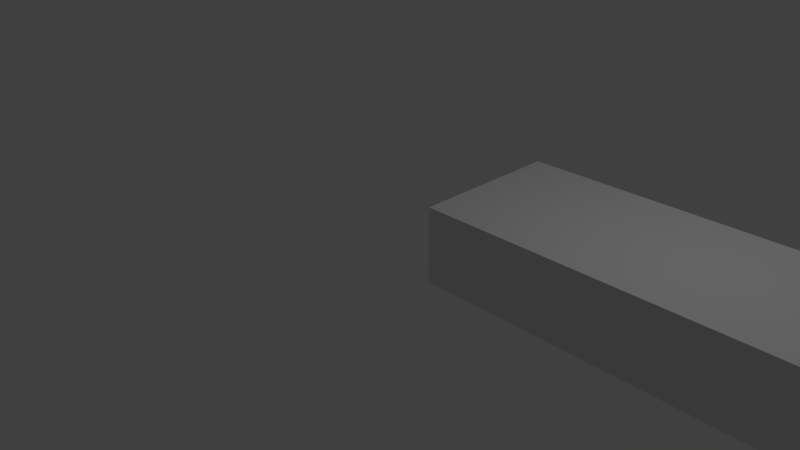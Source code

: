 # Source: Board1.blend  (saved by Blender 2.79.0; exported with 4.5.12 LTS)
import bpy
from mathutils import Matrix  # noqa: F401  (used for matrix-valued properties, if any)

bpy.ops.wm.read_factory_settings(use_empty=True)
scene = bpy.context.scene
scene.name = 'Scene'

# ---- collections
col_collection_1 = bpy.data.collections.new('Collection 1'); scene.collection.children.link(col_collection_1)

# ---- materials (node trees are filled in below, after node groups)
mat_wood = bpy.data.materials.new('Wood')
mat_wood.alpha_threshold = 0.0
mat_wood.use_transparent_shadow = False
mat_wood.roughness = 0.5

# ---- material node trees

# ---- world
world_world = bpy.data.worlds.new('World'); scene.world = world_world
world_world.color = (0.05088, 0.05088, 0.05088)
world_world.use_sun_shadow = False
world_world.sun_shadow_jitter_overblur = 0.0
world_world.cycles.sampling_method = 'NONE'
world_world.cycles.sample_map_resolution = 256

# ---- cameras
cam_camera = bpy.data.cameras.new('Camera')
cam_camera.clip_end = 100.0
cam_camera.lens = 35.0
cam_camera.sensor_width = 32.0
cam_camera.sensor_height = 18.0
cam_camera.ortho_scale = 7.314
cam_camera.dof.focus_distance = 0.0
cam_camera.dof.aperture_fstop = 128.0

# ---- lights
light_lamp = bpy.data.lights.new('Lamp', 'POINT')
light_lamp.transmission_factor = 0.0
light_lamp.cutoff_distance = 30.0
light_lamp.energy = 100.0
light_lamp.shadow_buffer_clip_start = 1.001
light_lamp.shadow_soft_size = 0.1
light_lamp.shadow_maximum_resolution = 0.006
light_lamp.use_absolute_resolution = True
light_lamp.cycles.use_multiple_importance_sampling = False

# ---- meshes
me_cube = bpy.data.meshes.new('Cube')
me_cube.from_pydata([(4.0, 1.0, -1.0), (4.0, -1.0, -1.0), (-1.0, -1.0, -1.0), (-1.0, 1.0, -1.0), (4.0, 1.0, 1.0), (4.0, -1.0, 1.0), (-1.0, -1.0, 1.0), (-1.0, 1.0, 1.0)], [], [(0, 1, 2, 3), (4, 7, 6, 5), (0, 4, 5, 1), (1, 5, 6, 2), (2, 6, 7, 3), (4, 0, 3, 7)])
me_cube.materials.append(mat_wood)
me_cube.use_remesh_preserve_volume = False
me_cube.use_remesh_preserve_attributes = False
me_cube.use_mirror_vertex_groups = False
me_cube.update()

# ---- objects
ob_board2 = bpy.data.objects.new('Board2', me_cube)
ob_lamp = bpy.data.objects.new('Lamp', light_lamp)
ob_camera = bpy.data.objects.new('Camera', cam_camera)

# ---- transforms, parenting, visibility, modifiers, constraints
ob_board2.location = (2.0, 1.0, 0.5)
ob_board2.scale = (1.0, 1.0, 0.5)
ob_board2.lock_rotations_4d = False
ob_board2.empty_display_type = 'ARROWS'
ob_board2.lineart.crease_threshold = 0.0
ob_lamp.location = (4.076, 1.005, 5.904)
ob_lamp.rotation_euler = (0.6503, 0.05522, 1.866)
ob_lamp.lock_rotations_4d = False
ob_lamp.empty_display_type = 'ARROWS'
ob_lamp.color = (0.0, 0.0, 0.0, 0.0)
ob_lamp.lineart.crease_threshold = 0.0
ob_camera.location = (7.481, -6.508, 5.344)
ob_camera.rotation_euler = (1.109, 0.01082, 0.8149)
ob_camera.lock_rotations_4d = False
ob_camera.empty_display_type = 'ARROWS'
ob_camera.color = (0.0, 0.0, 0.0, 0.0)
ob_camera.display_type = 'WIRE'
ob_camera.lineart.crease_threshold = 0.0

# ---- collection membership
col_collection_1.objects.link(ob_board2)
col_collection_1.objects.link(ob_lamp)
col_collection_1.objects.link(ob_camera)

# ---- scene / render settings (as saved in the file)
scene.camera = ob_camera
scene.frame_start = 1; scene.frame_end = 250; scene.frame_set(1)
scene.render.engine = 'BLENDER_EEVEE_NEXT'
scene.render.resolution_percentage = 50
scene.render.dither_intensity = 0.0
scene.cycles.use_denoising = False
scene.cycles.samples = 10
scene.cycles.sampling_pattern = 'TABULATED_SOBOL'
scene.cycles.light_sampling_threshold = 0.0
scene.cycles.use_adaptive_sampling = False
scene.cycles.use_light_tree = False
scene.cycles.blur_glossy = 0.0
scene.cycles.pixel_filter_type = 'GAUSSIAN'
scene.cycles.sample_clamp_indirect = 0.0
scene.view_settings.view_transform = 'Standard'
bpy.context.view_layer.update()

